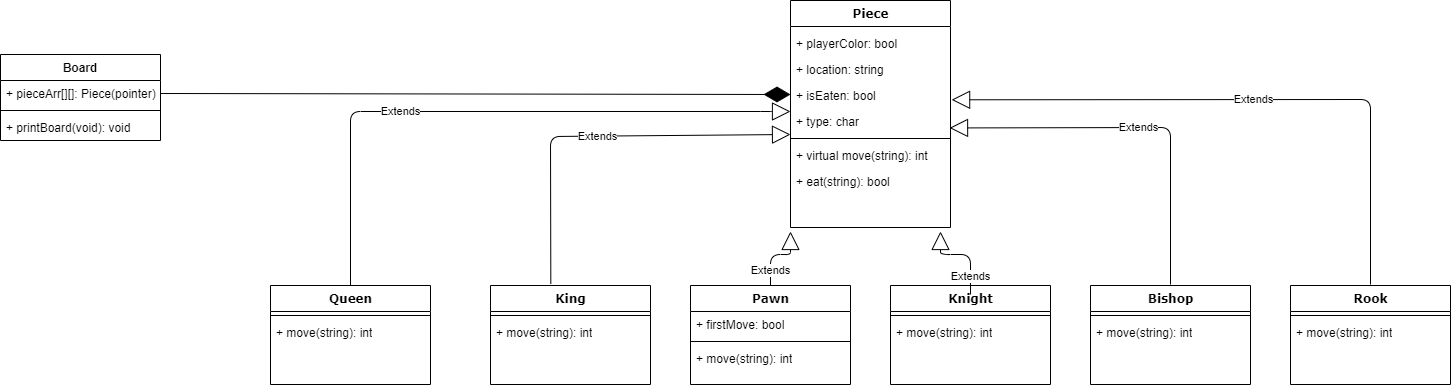

The diagram above was exported from draw.io. Its source (the exported page's mxGraphModel, read from the mxfile embedded in the PNG):
<mxGraphModel dx="2202" dy="1300" grid="1" gridSize="10" guides="1" tooltips="1" connect="1" arrows="1" fold="1" page="1" pageScale="1" pageWidth="1100" pageHeight="850" background="#ffffff" math="0" shadow="0">
  <root>
    <mxCell id="0" />
    <mxCell id="1" parent="0" />
    <mxCell id="78961159f06e98e8-17" value="Piece" style="swimlane;html=1;fontStyle=1;align=center;verticalAlign=top;childLayout=stackLayout;horizontal=1;startSize=26;horizontalStack=0;resizeParent=1;resizeLast=0;collapsible=1;marginBottom=0;swimlaneFillColor=#ffffff;rounded=0;shadow=0;comic=0;labelBackgroundColor=none;strokeWidth=1;fillColor=none;fontFamily=Verdana;fontSize=12" parent="1" vertex="1">
      <mxGeometry x="-50" y="-810" width="160" height="227" as="geometry" />
    </mxCell>
    <mxCell id="78961159f06e98e8-21" value="+ playerColor: bool&lt;br&gt;" style="text;html=1;strokeColor=none;fillColor=none;align=left;verticalAlign=top;spacingLeft=4;spacingRight=4;whiteSpace=wrap;overflow=hidden;rotatable=0;points=[[0,0.5],[1,0.5]];portConstraint=eastwest;" parent="1" vertex="1">
      <mxGeometry x="-50" y="-780" width="160" height="26" as="geometry" />
    </mxCell>
    <mxCell id="Iwe3rPrqt1Pzx-RzcSJg-70" value="+ location: string" style="text;html=1;strokeColor=none;fillColor=none;align=left;verticalAlign=top;spacingLeft=4;spacingRight=4;whiteSpace=wrap;overflow=hidden;rotatable=0;points=[[0,0.5],[1,0.5]];portConstraint=eastwest;" vertex="1" parent="1">
      <mxGeometry x="-50" y="-754" width="160" height="26" as="geometry" />
    </mxCell>
    <mxCell id="78961159f06e98e8-23" value="+ isEaten: bool" style="text;html=1;strokeColor=none;fillColor=none;align=left;verticalAlign=top;spacingLeft=4;spacingRight=4;whiteSpace=wrap;overflow=hidden;rotatable=0;points=[[0,0.5],[1,0.5]];portConstraint=eastwest;" vertex="1" parent="1">
      <mxGeometry x="-50" y="-728" width="160" height="26" as="geometry" />
    </mxCell>
    <mxCell id="Iwe3rPrqt1Pzx-RzcSJg-94" value="+ type: char" style="text;html=1;strokeColor=none;fillColor=none;align=left;verticalAlign=top;spacingLeft=4;spacingRight=4;whiteSpace=wrap;overflow=hidden;rotatable=0;points=[[0,0.5],[1,0.5]];portConstraint=eastwest;" vertex="1" parent="1">
      <mxGeometry x="-50" y="-702" width="160" height="26" as="geometry" />
    </mxCell>
    <mxCell id="78961159f06e98e8-19" value="" style="line;html=1;strokeWidth=1;fillColor=none;align=left;verticalAlign=middle;spacingTop=-1;spacingLeft=3;spacingRight=3;rotatable=0;labelPosition=right;points=[];portConstraint=eastwest;" parent="1" vertex="1">
      <mxGeometry x="-50" y="-676" width="160" height="8" as="geometry" />
    </mxCell>
    <mxCell id="78961159f06e98e8-20" value="+ virtual move(string): int" style="text;html=1;strokeColor=none;fillColor=none;align=left;verticalAlign=top;spacingLeft=4;spacingRight=4;whiteSpace=wrap;overflow=hidden;rotatable=0;points=[[0,0.5],[1,0.5]];portConstraint=eastwest;" parent="1" vertex="1">
      <mxGeometry x="-50" y="-668" width="160" height="26" as="geometry" />
    </mxCell>
    <mxCell id="78961159f06e98e8-27" value="+ eat(string): bool" style="text;html=1;strokeColor=none;fillColor=none;align=left;verticalAlign=top;spacingLeft=4;spacingRight=4;whiteSpace=wrap;overflow=hidden;rotatable=0;points=[[0,0.5],[1,0.5]];portConstraint=eastwest;" parent="1" vertex="1">
      <mxGeometry x="-50" y="-642" width="160" height="26" as="geometry" />
    </mxCell>
    <mxCell id="Iwe3rPrqt1Pzx-RzcSJg-61" value="&lt;div&gt;Knight&lt;/div&gt;&lt;div&gt;&lt;br&gt;&lt;/div&gt;" style="swimlane;html=1;fontStyle=1;align=center;verticalAlign=top;childLayout=stackLayout;horizontal=1;startSize=26;horizontalStack=0;resizeParent=1;resizeLast=0;collapsible=1;marginBottom=0;swimlaneFillColor=#ffffff;rounded=0;shadow=0;comic=0;labelBackgroundColor=none;strokeWidth=1;fillColor=none;fontFamily=Verdana;fontSize=12" vertex="1" parent="1">
      <mxGeometry x="50" y="-525" width="160" height="99" as="geometry" />
    </mxCell>
    <mxCell id="Iwe3rPrqt1Pzx-RzcSJg-65" value="" style="line;html=1;strokeWidth=1;fillColor=none;align=left;verticalAlign=middle;spacingTop=-1;spacingLeft=3;spacingRight=3;rotatable=0;labelPosition=right;points=[];portConstraint=eastwest;" vertex="1" parent="Iwe3rPrqt1Pzx-RzcSJg-61">
      <mxGeometry y="26" width="160" height="8" as="geometry" />
    </mxCell>
    <mxCell id="Iwe3rPrqt1Pzx-RzcSJg-66" value="+ move(string): int" style="text;html=1;strokeColor=none;fillColor=none;align=left;verticalAlign=top;spacingLeft=4;spacingRight=4;whiteSpace=wrap;overflow=hidden;rotatable=0;points=[[0,0.5],[1,0.5]];portConstraint=eastwest;" vertex="1" parent="Iwe3rPrqt1Pzx-RzcSJg-61">
      <mxGeometry y="34" width="160" height="26" as="geometry" />
    </mxCell>
    <mxCell id="Iwe3rPrqt1Pzx-RzcSJg-52" value="&lt;div&gt;Pawn&lt;/div&gt;&lt;div&gt;&lt;br&gt;&lt;/div&gt;" style="swimlane;html=1;fontStyle=1;align=center;verticalAlign=top;childLayout=stackLayout;horizontal=1;startSize=26;horizontalStack=0;resizeParent=1;resizeLast=0;collapsible=1;marginBottom=0;swimlaneFillColor=#ffffff;rounded=0;shadow=0;comic=0;labelBackgroundColor=none;strokeWidth=1;fillColor=none;fontFamily=Verdana;fontSize=12" vertex="1" parent="1">
      <mxGeometry x="-150" y="-525" width="160" height="99" as="geometry" />
    </mxCell>
    <mxCell id="Iwe3rPrqt1Pzx-RzcSJg-53" value="+ firstMove: bool" style="text;html=1;strokeColor=none;fillColor=none;align=left;verticalAlign=top;spacingLeft=4;spacingRight=4;whiteSpace=wrap;overflow=hidden;rotatable=0;points=[[0,0.5],[1,0.5]];portConstraint=eastwest;" vertex="1" parent="Iwe3rPrqt1Pzx-RzcSJg-52">
      <mxGeometry y="26" width="160" height="26" as="geometry" />
    </mxCell>
    <mxCell id="Iwe3rPrqt1Pzx-RzcSJg-56" value="" style="line;html=1;strokeWidth=1;fillColor=none;align=left;verticalAlign=middle;spacingTop=-1;spacingLeft=3;spacingRight=3;rotatable=0;labelPosition=right;points=[];portConstraint=eastwest;" vertex="1" parent="Iwe3rPrqt1Pzx-RzcSJg-52">
      <mxGeometry y="52" width="160" height="8" as="geometry" />
    </mxCell>
    <mxCell id="Iwe3rPrqt1Pzx-RzcSJg-57" value="+ move(string): int" style="text;html=1;strokeColor=none;fillColor=none;align=left;verticalAlign=top;spacingLeft=4;spacingRight=4;whiteSpace=wrap;overflow=hidden;rotatable=0;points=[[0,0.5],[1,0.5]];portConstraint=eastwest;" vertex="1" parent="Iwe3rPrqt1Pzx-RzcSJg-52">
      <mxGeometry y="60" width="160" height="26" as="geometry" />
    </mxCell>
    <mxCell id="Iwe3rPrqt1Pzx-RzcSJg-43" value="&lt;div&gt;Bishop&lt;/div&gt;&lt;div&gt;&lt;br&gt;&lt;/div&gt;" style="swimlane;html=1;fontStyle=1;align=center;verticalAlign=top;childLayout=stackLayout;horizontal=1;startSize=26;horizontalStack=0;resizeParent=1;resizeLast=0;collapsible=1;marginBottom=0;swimlaneFillColor=#ffffff;rounded=0;shadow=0;comic=0;labelBackgroundColor=none;strokeWidth=1;fillColor=none;fontFamily=Verdana;fontSize=12" vertex="1" parent="1">
      <mxGeometry x="250" y="-525" width="160" height="99" as="geometry" />
    </mxCell>
    <mxCell id="Iwe3rPrqt1Pzx-RzcSJg-47" value="" style="line;html=1;strokeWidth=1;fillColor=none;align=left;verticalAlign=middle;spacingTop=-1;spacingLeft=3;spacingRight=3;rotatable=0;labelPosition=right;points=[];portConstraint=eastwest;" vertex="1" parent="Iwe3rPrqt1Pzx-RzcSJg-43">
      <mxGeometry y="26" width="160" height="8" as="geometry" />
    </mxCell>
    <mxCell id="Iwe3rPrqt1Pzx-RzcSJg-48" value="&lt;div&gt;+ move(string): int&lt;/div&gt;" style="text;html=1;strokeColor=none;fillColor=none;align=left;verticalAlign=top;spacingLeft=4;spacingRight=4;whiteSpace=wrap;overflow=hidden;rotatable=0;points=[[0,0.5],[1,0.5]];portConstraint=eastwest;" vertex="1" parent="Iwe3rPrqt1Pzx-RzcSJg-43">
      <mxGeometry y="34" width="160" height="26" as="geometry" />
    </mxCell>
    <mxCell id="Iwe3rPrqt1Pzx-RzcSJg-87" value="Extends" style="endArrow=block;endSize=16;endFill=0;html=1;entryX=0.994;entryY=0.748;entryDx=0;entryDy=0;entryPerimeter=0;" edge="1" parent="Iwe3rPrqt1Pzx-RzcSJg-43" target="Iwe3rPrqt1Pzx-RzcSJg-94">
      <mxGeometry width="160" relative="1" as="geometry">
        <mxPoint x="80" y="-1" as="sourcePoint" />
        <mxPoint x="240" y="-1" as="targetPoint" />
        <Array as="points">
          <mxPoint x="80" y="-158" />
        </Array>
      </mxGeometry>
    </mxCell>
    <mxCell id="Iwe3rPrqt1Pzx-RzcSJg-16" value="Queen" style="swimlane;html=1;fontStyle=1;align=center;verticalAlign=top;childLayout=stackLayout;horizontal=1;startSize=26;horizontalStack=0;resizeParent=1;resizeLast=0;collapsible=1;marginBottom=0;swimlaneFillColor=#ffffff;rounded=0;shadow=0;comic=0;labelBackgroundColor=none;strokeWidth=1;fillColor=none;fontFamily=Verdana;fontSize=12" vertex="1" parent="1">
      <mxGeometry x="-570" y="-525" width="160" height="99" as="geometry" />
    </mxCell>
    <mxCell id="Iwe3rPrqt1Pzx-RzcSJg-20" value="" style="line;html=1;strokeWidth=1;fillColor=none;align=left;verticalAlign=middle;spacingTop=-1;spacingLeft=3;spacingRight=3;rotatable=0;labelPosition=right;points=[];portConstraint=eastwest;" vertex="1" parent="Iwe3rPrqt1Pzx-RzcSJg-16">
      <mxGeometry y="26" width="160" height="8" as="geometry" />
    </mxCell>
    <mxCell id="Iwe3rPrqt1Pzx-RzcSJg-21" value="+ move(string): int" style="text;html=1;strokeColor=none;fillColor=none;align=left;verticalAlign=top;spacingLeft=4;spacingRight=4;whiteSpace=wrap;overflow=hidden;rotatable=0;points=[[0,0.5],[1,0.5]];portConstraint=eastwest;" vertex="1" parent="Iwe3rPrqt1Pzx-RzcSJg-16">
      <mxGeometry y="34" width="160" height="26" as="geometry" />
    </mxCell>
    <mxCell id="Iwe3rPrqt1Pzx-RzcSJg-81" value="Extends" style="endArrow=block;endSize=16;endFill=0;html=1;" edge="1" parent="Iwe3rPrqt1Pzx-RzcSJg-16">
      <mxGeometry x="-0.4332" y="-50" width="160" relative="1" as="geometry">
        <mxPoint x="80" as="sourcePoint" />
        <mxPoint x="520" y="-174" as="targetPoint" />
        <Array as="points">
          <mxPoint x="80" y="-174" />
          <mxPoint x="500" y="-174" />
        </Array>
        <mxPoint x="50" y="-50" as="offset" />
      </mxGeometry>
    </mxCell>
    <mxCell id="Iwe3rPrqt1Pzx-RzcSJg-34" value="Rook" style="swimlane;html=1;fontStyle=1;align=center;verticalAlign=top;childLayout=stackLayout;horizontal=1;startSize=26;horizontalStack=0;resizeParent=1;resizeLast=0;collapsible=1;marginBottom=0;swimlaneFillColor=#ffffff;rounded=0;shadow=0;comic=0;labelBackgroundColor=none;strokeWidth=1;fillColor=none;fontFamily=Verdana;fontSize=12" vertex="1" parent="1">
      <mxGeometry x="450" y="-525" width="160" height="99" as="geometry" />
    </mxCell>
    <mxCell id="Iwe3rPrqt1Pzx-RzcSJg-38" value="" style="line;html=1;strokeWidth=1;fillColor=none;align=left;verticalAlign=middle;spacingTop=-1;spacingLeft=3;spacingRight=3;rotatable=0;labelPosition=right;points=[];portConstraint=eastwest;" vertex="1" parent="Iwe3rPrqt1Pzx-RzcSJg-34">
      <mxGeometry y="26" width="160" height="8" as="geometry" />
    </mxCell>
    <mxCell id="Iwe3rPrqt1Pzx-RzcSJg-39" value="+ move(string): int" style="text;html=1;strokeColor=none;fillColor=none;align=left;verticalAlign=top;spacingLeft=4;spacingRight=4;whiteSpace=wrap;overflow=hidden;rotatable=0;points=[[0,0.5],[1,0.5]];portConstraint=eastwest;" vertex="1" parent="Iwe3rPrqt1Pzx-RzcSJg-34">
      <mxGeometry y="34" width="160" height="26" as="geometry" />
    </mxCell>
    <mxCell id="Iwe3rPrqt1Pzx-RzcSJg-88" value="Extends" style="endArrow=block;endSize=16;endFill=0;html=1;entryX=1.007;entryY=0.665;entryDx=0;entryDy=0;entryPerimeter=0;" edge="1" parent="Iwe3rPrqt1Pzx-RzcSJg-34" target="78961159f06e98e8-23">
      <mxGeometry width="160" relative="1" as="geometry">
        <mxPoint x="80" y="-1" as="sourcePoint" />
        <mxPoint x="240" y="-1" as="targetPoint" />
        <Array as="points">
          <mxPoint x="80" y="-186" />
        </Array>
      </mxGeometry>
    </mxCell>
    <mxCell id="Iwe3rPrqt1Pzx-RzcSJg-25" value="King" style="swimlane;html=1;fontStyle=1;align=center;verticalAlign=top;childLayout=stackLayout;horizontal=1;startSize=26;horizontalStack=0;resizeParent=1;resizeLast=0;collapsible=1;marginBottom=0;swimlaneFillColor=#ffffff;rounded=0;shadow=0;comic=0;labelBackgroundColor=none;strokeWidth=1;fillColor=none;fontFamily=Verdana;fontSize=12" vertex="1" parent="1">
      <mxGeometry x="-350" y="-525" width="160" height="99" as="geometry" />
    </mxCell>
    <mxCell id="Iwe3rPrqt1Pzx-RzcSJg-29" value="" style="line;html=1;strokeWidth=1;fillColor=none;align=left;verticalAlign=middle;spacingTop=-1;spacingLeft=3;spacingRight=3;rotatable=0;labelPosition=right;points=[];portConstraint=eastwest;" vertex="1" parent="Iwe3rPrqt1Pzx-RzcSJg-25">
      <mxGeometry y="26" width="160" height="8" as="geometry" />
    </mxCell>
    <mxCell id="Iwe3rPrqt1Pzx-RzcSJg-30" value="+ move(string): int" style="text;html=1;strokeColor=none;fillColor=none;align=left;verticalAlign=top;spacingLeft=4;spacingRight=4;whiteSpace=wrap;overflow=hidden;rotatable=0;points=[[0,0.5],[1,0.5]];portConstraint=eastwest;" vertex="1" parent="Iwe3rPrqt1Pzx-RzcSJg-25">
      <mxGeometry y="34" width="160" height="26" as="geometry" />
    </mxCell>
    <mxCell id="Iwe3rPrqt1Pzx-RzcSJg-82" value="Extends" style="endArrow=block;endSize=16;endFill=0;html=1;exitX=0.377;exitY=-0.017;exitDx=0;exitDy=0;exitPerimeter=0;" edge="1" parent="1" source="Iwe3rPrqt1Pzx-RzcSJg-25">
      <mxGeometry width="160" relative="1" as="geometry">
        <mxPoint x="-290" y="-503" as="sourcePoint" />
        <mxPoint x="-50" y="-676" as="targetPoint" />
        <Array as="points">
          <mxPoint x="-290" y="-674" />
        </Array>
      </mxGeometry>
    </mxCell>
    <mxCell id="Iwe3rPrqt1Pzx-RzcSJg-83" value="Extends" style="endArrow=block;endSize=16;endFill=0;html=1;entryX=0;entryY=1;entryDx=0;entryDy=0;" edge="1" parent="1">
      <mxGeometry x="-0.6" width="160" relative="1" as="geometry">
        <mxPoint x="-70" y="-525" as="sourcePoint" />
        <mxPoint x="-50" y="-579.0000000000002" as="targetPoint" />
        <Array as="points">
          <mxPoint x="-70" y="-556" />
          <mxPoint x="-50" y="-556" />
        </Array>
        <mxPoint as="offset" />
      </mxGeometry>
    </mxCell>
    <mxCell id="Iwe3rPrqt1Pzx-RzcSJg-84" value="Extends" style="endArrow=block;endSize=16;endFill=0;html=1;" edge="1" parent="1">
      <mxGeometry x="-0.6078" width="160" relative="1" as="geometry">
        <mxPoint x="130" y="-516" as="sourcePoint" />
        <mxPoint x="100" y="-579" as="targetPoint" />
        <Array as="points">
          <mxPoint x="130" y="-556" />
          <mxPoint x="100" y="-556" />
        </Array>
        <mxPoint as="offset" />
      </mxGeometry>
    </mxCell>
    <mxCell id="Iwe3rPrqt1Pzx-RzcSJg-89" value="Board&#10;" style="swimlane;fontStyle=1;align=center;verticalAlign=top;childLayout=stackLayout;horizontal=1;startSize=26;horizontalStack=0;resizeParent=1;resizeParentMax=0;resizeLast=0;collapsible=1;marginBottom=0;" vertex="1" parent="1">
      <mxGeometry x="-840" y="-756" width="160" height="86" as="geometry" />
    </mxCell>
    <mxCell id="Iwe3rPrqt1Pzx-RzcSJg-90" value="+ pieceArr[][]: Piece(pointer)" style="text;strokeColor=none;fillColor=none;align=left;verticalAlign=top;spacingLeft=4;spacingRight=4;overflow=hidden;rotatable=0;points=[[0,0.5],[1,0.5]];portConstraint=eastwest;" vertex="1" parent="Iwe3rPrqt1Pzx-RzcSJg-89">
      <mxGeometry y="26" width="160" height="26" as="geometry" />
    </mxCell>
    <mxCell id="Iwe3rPrqt1Pzx-RzcSJg-91" value="" style="line;strokeWidth=1;fillColor=none;align=left;verticalAlign=middle;spacingTop=-1;spacingLeft=3;spacingRight=3;rotatable=0;labelPosition=right;points=[];portConstraint=eastwest;" vertex="1" parent="Iwe3rPrqt1Pzx-RzcSJg-89">
      <mxGeometry y="52" width="160" height="8" as="geometry" />
    </mxCell>
    <mxCell id="Iwe3rPrqt1Pzx-RzcSJg-92" value="+ printBoard(void): void" style="text;strokeColor=none;fillColor=none;align=left;verticalAlign=top;spacingLeft=4;spacingRight=4;overflow=hidden;rotatable=0;points=[[0,0.5],[1,0.5]];portConstraint=eastwest;" vertex="1" parent="Iwe3rPrqt1Pzx-RzcSJg-89">
      <mxGeometry y="60" width="160" height="26" as="geometry" />
    </mxCell>
    <mxCell id="Iwe3rPrqt1Pzx-RzcSJg-95" value="" style="endArrow=diamondThin;endFill=1;endSize=24;html=1;exitX=1;exitY=0.5;exitDx=0;exitDy=0;" edge="1" parent="1" source="Iwe3rPrqt1Pzx-RzcSJg-90">
      <mxGeometry width="160" relative="1" as="geometry">
        <mxPoint x="-1250" y="-716" as="sourcePoint" />
        <mxPoint x="-50" y="-716" as="targetPoint" />
      </mxGeometry>
    </mxCell>
  </root>
</mxGraphModel>